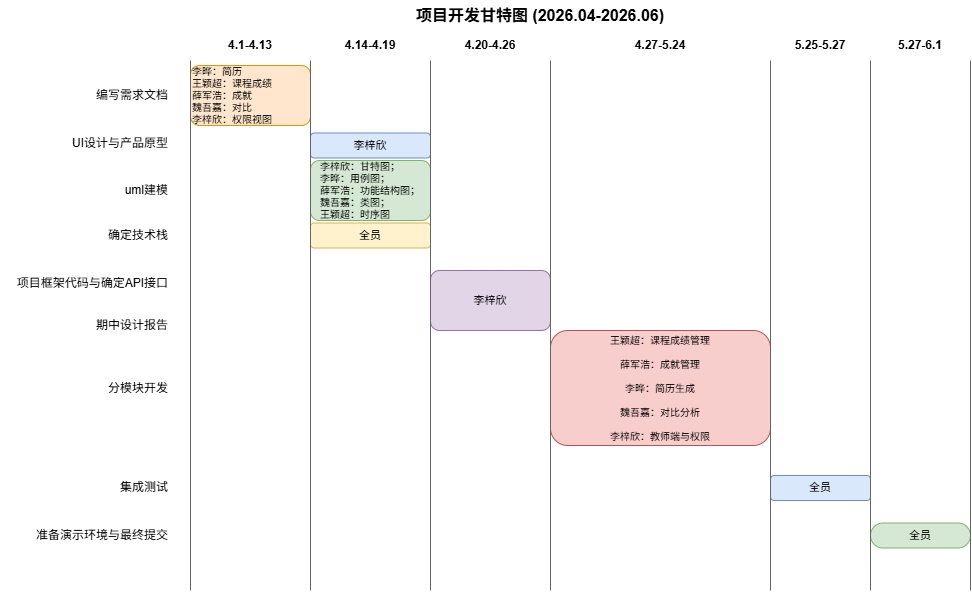

The diagram above was exported from draw.io. Its source (the exported page's mxGraphModel, read from the mxfile embedded in the PNG):
<mxGraphModel dx="1394" dy="779" grid="1" gridSize="10" guides="1" tooltips="1" connect="1" arrows="1" fold="1" page="1" pageScale="1" pageWidth="1400" pageHeight="900" math="0" shadow="0">
  <root>
    <mxCell id="0" />
    <mxCell id="1" parent="0" />
    <mxCell id="week0" parent="1" style="text;html=1;strokeColor=none;fillColor=none;align=center;verticalAlign=middle;whiteSpace=wrap;rounded=0;fontStyle=1;fontSize=12;" value="4.1-4.13" vertex="1">
      <mxGeometry height="30" width="120" x="200" y="40" as="geometry" />
    </mxCell>
    <mxCell id="week1" parent="1" style="text;html=1;strokeColor=none;fillColor=none;align=center;verticalAlign=middle;whiteSpace=wrap;rounded=0;fontStyle=1;fontSize=12;" value="4.14-4.19" vertex="1">
      <mxGeometry height="30" width="120" x="320" y="40" as="geometry" />
    </mxCell>
    <mxCell id="week2" parent="1" style="text;html=1;strokeColor=none;fillColor=none;align=center;verticalAlign=middle;whiteSpace=wrap;rounded=0;fontStyle=1;fontSize=12;" value="4.20-4.26" vertex="1">
      <mxGeometry height="30" width="120" x="440" y="40" as="geometry" />
    </mxCell>
    <mxCell id="week3" parent="1" style="text;html=1;strokeColor=none;fillColor=none;align=center;verticalAlign=middle;whiteSpace=wrap;rounded=0;fontStyle=1;fontSize=12;" value="4.27-5.24" vertex="1">
      <mxGeometry height="30" width="220" x="560" y="40" as="geometry" />
    </mxCell>
    <mxCell id="week4" parent="1" style="text;html=1;strokeColor=none;fillColor=none;align=center;verticalAlign=middle;whiteSpace=wrap;rounded=0;fontStyle=1;fontSize=12;" value="5.25-5.27" vertex="1">
      <mxGeometry height="30" width="100" x="780" y="40" as="geometry" />
    </mxCell>
    <mxCell id="week5" parent="1" style="text;html=1;strokeColor=none;fillColor=none;align=center;verticalAlign=middle;whiteSpace=wrap;rounded=0;fontStyle=1;fontSize=12;" value="5.27-6.1" vertex="1">
      <mxGeometry height="30" width="100" x="880" y="40" as="geometry" />
    </mxCell>
    <mxCell id="task0_name" parent="1" style="text;html=1;strokeColor=none;fillColor=none;align=right;verticalAlign=middle;whiteSpace=wrap;rounded=0;fontSize=12;" value="编写需求文档" vertex="1">
      <mxGeometry height="30" width="170" x="10" y="90" as="geometry" />
    </mxCell>
    <mxCell id="task1_name" parent="1" style="text;html=1;strokeColor=none;fillColor=none;align=right;verticalAlign=middle;whiteSpace=wrap;rounded=0;fontSize=12;" value="UI设计与产品原型" vertex="1">
      <mxGeometry height="30" width="170" x="10" y="137.5" as="geometry" />
    </mxCell>
    <mxCell id="task2_name" parent="1" style="text;html=1;strokeColor=none;fillColor=none;align=right;verticalAlign=middle;whiteSpace=wrap;rounded=0;fontSize=12;" value="uml建模" vertex="1">
      <mxGeometry height="30" width="170" x="10" y="185" as="geometry" />
    </mxCell>
    <mxCell id="task3_name" parent="1" style="text;html=1;strokeColor=none;fillColor=none;align=right;verticalAlign=middle;whiteSpace=wrap;rounded=0;fontSize=12;" value="确定技术栈" vertex="1">
      <mxGeometry height="30" width="170" x="10" y="230" as="geometry" />
    </mxCell>
    <mxCell id="task4_name" parent="1" style="text;html=1;strokeColor=none;fillColor=none;align=right;verticalAlign=middle;whiteSpace=wrap;rounded=0;fontSize=12;" value="期中设计报告" vertex="1">
      <mxGeometry height="30" width="170" x="10" y="320" as="geometry" />
    </mxCell>
    <mxCell id="task5_name" parent="1" style="text;html=1;strokeColor=none;fillColor=none;align=right;verticalAlign=middle;whiteSpace=wrap;rounded=0;fontSize=12;" value="分模块开发" vertex="1">
      <mxGeometry height="30" width="170" x="10" y="382.5" as="geometry" />
    </mxCell>
    <mxCell id="task6_name" parent="1" style="text;html=1;strokeColor=none;fillColor=none;align=right;verticalAlign=middle;whiteSpace=wrap;rounded=0;fontSize=12;" value="集成测试" vertex="1">
      <mxGeometry height="30" width="170" x="10" y="482.5" as="geometry" />
    </mxCell>
    <mxCell id="task7_name" parent="1" style="text;html=1;strokeColor=none;fillColor=none;align=right;verticalAlign=middle;whiteSpace=wrap;rounded=0;fontSize=12;" value="准备演示环境与最终提交" vertex="1">
      <mxGeometry height="30" width="170" x="10" y="530" as="geometry" />
    </mxCell>
    <mxCell id="bar0" parent="1" style="rounded=1;whiteSpace=wrap;html=1;fillColor=#ffe6cc;strokeColor=#d79b00;fontSize=10;align=left;" value="李晔：简历&lt;div&gt;王颖超：课程成绩&lt;/div&gt;&lt;div&gt;薛军浩：成就&lt;/div&gt;&lt;div&gt;魏吾嘉：对比&lt;/div&gt;&lt;div style=&quot;&quot;&gt;李梓欣：权限视图&lt;/div&gt;" vertex="1">
      <mxGeometry height="60" width="120" x="200" y="75" as="geometry" />
    </mxCell>
    <mxCell id="bar1" parent="1" style="rounded=1;whiteSpace=wrap;html=1;fillColor=#dae8fc;strokeColor=#6c8ebf;fontSize=11;" value="李梓欣" vertex="1">
      <mxGeometry height="25" width="120" x="320" y="142.5" as="geometry" />
    </mxCell>
    <mxCell id="bar2" parent="1" style="rounded=1;whiteSpace=wrap;html=1;fillColor=#d5e8d4;strokeColor=#82b366;fontSize=10;" value="&lt;div style=&quot;text-align: left;&quot;&gt;&lt;span style=&quot;background-color: transparent; color: light-dark(rgb(0, 0, 0), rgb(255, 255, 255));&quot;&gt;李梓欣：甘特图；&lt;/span&gt;&lt;/div&gt;&lt;div style=&quot;text-align: left;&quot;&gt;李晔：用例图；&lt;/div&gt;&lt;div style=&quot;text-align: left;&quot;&gt;薛军浩：功能结构图；&lt;/div&gt;&lt;div style=&quot;text-align: left;&quot;&gt;魏吾嘉：类图；&lt;/div&gt;&lt;div style=&quot;text-align: left;&quot;&gt;王颖超：时序图&lt;/div&gt;" vertex="1">
      <mxGeometry height="60" width="120" x="320" y="170" as="geometry" />
    </mxCell>
    <mxCell id="bar3" parent="1" style="rounded=1;whiteSpace=wrap;html=1;fillColor=#fff2cc;strokeColor=#d6b656;fontSize=11;" value="全员" vertex="1">
      <mxGeometry height="25" width="120" x="320" y="232.5" as="geometry" />
    </mxCell>
    <mxCell id="bar4" parent="1" style="rounded=1;whiteSpace=wrap;html=1;fillColor=#e1d5e7;strokeColor=#9673a6;fontSize=11;" value="李梓欣" vertex="1">
      <mxGeometry height="60" width="120" x="440" y="280" as="geometry" />
    </mxCell>
    <mxCell id="bar5" parent="1" style="rounded=1;whiteSpace=wrap;html=1;fillColor=#f8cecc;strokeColor=#b85450;fontSize=10;" value="&lt;div&gt;王颖超：课程成绩管理&lt;/div&gt;&lt;div&gt;&lt;br&gt;&lt;/div&gt;&lt;div&gt;薛军浩：成就管理&lt;/div&gt;&lt;div&gt;&lt;br&gt;&lt;/div&gt;&lt;div&gt;李晔：简历生成&lt;/div&gt;&lt;div&gt;&lt;br&gt;&lt;/div&gt;&lt;div&gt;魏吾嘉：对比分析&lt;/div&gt;&lt;div&gt;&lt;br&gt;&lt;/div&gt;&lt;div&gt;李梓欣：教师端与权限&lt;/div&gt;" vertex="1">
      <mxGeometry height="115" width="220" x="560" y="340" as="geometry" />
    </mxCell>
    <mxCell id="bar6" parent="1" style="rounded=1;whiteSpace=wrap;html=1;fillColor=#dae8fc;strokeColor=#6c8ebf;fontSize=11;" value="全员" vertex="1">
      <mxGeometry height="25" width="100" x="780" y="485" as="geometry" />
    </mxCell>
    <mxCell id="bar7" parent="1" style="rounded=1;whiteSpace=wrap;html=1;fillColor=#d5e8d4;strokeColor=#82b366;fontSize=11;arcSize=50;" value="全员" vertex="1">
      <mxGeometry height="25" width="100" x="880" y="532.5" as="geometry" />
    </mxCell>
    <mxCell id="vline0" edge="1" parent="1" style="endArrow=none;html=1;strokeColor=light-dark(#666666,#EDEDED);" value="">
      <mxGeometry height="50" relative="1" width="50" as="geometry">
        <mxPoint x="200" y="70" as="sourcePoint" />
        <mxPoint x="200" y="600" as="targetPoint" />
      </mxGeometry>
    </mxCell>
    <mxCell id="vline1" edge="1" parent="1" style="endArrow=none;html=1;strokeColor=#666666;" value="">
      <mxGeometry height="50" relative="1" width="50" as="geometry">
        <mxPoint x="320" y="70" as="sourcePoint" />
        <mxPoint x="320" y="600" as="targetPoint" />
      </mxGeometry>
    </mxCell>
    <mxCell id="vline2" edge="1" parent="1" style="endArrow=none;html=1;strokeColor=#666666;" value="">
      <mxGeometry height="50" relative="1" width="50" as="geometry">
        <mxPoint x="440" y="70" as="sourcePoint" />
        <mxPoint x="440" y="600" as="targetPoint" />
      </mxGeometry>
    </mxCell>
    <mxCell id="vline3" edge="1" parent="1" style="endArrow=none;html=1;strokeColor=#666666;" value="">
      <mxGeometry height="50" relative="1" width="50" as="geometry">
        <mxPoint x="560" y="70" as="sourcePoint" />
        <mxPoint x="560" y="600" as="targetPoint" />
      </mxGeometry>
    </mxCell>
    <mxCell id="vline4" edge="1" parent="1" style="endArrow=none;html=1;strokeColor=#666666;" value="">
      <mxGeometry height="50" relative="1" width="50" as="geometry">
        <mxPoint x="780" y="70" as="sourcePoint" />
        <mxPoint x="780" y="600" as="targetPoint" />
      </mxGeometry>
    </mxCell>
    <mxCell id="vline5" edge="1" parent="1" style="endArrow=none;html=1;strokeColor=#666666;" value="">
      <mxGeometry height="50" relative="1" width="50" as="geometry">
        <mxPoint x="880" y="70" as="sourcePoint" />
        <mxPoint x="880" y="600" as="targetPoint" />
      </mxGeometry>
    </mxCell>
    <mxCell id="vline6" edge="1" parent="1" style="endArrow=none;html=1;strokeColor=#666666;" value="">
      <mxGeometry height="50" relative="1" width="50" as="geometry">
        <mxPoint x="980" y="70" as="sourcePoint" />
        <mxPoint x="980" y="600" as="targetPoint" />
      </mxGeometry>
    </mxCell>
    <mxCell id="title" parent="1" style="text;html=1;strokeColor=none;fillColor=none;align=center;verticalAlign=middle;whiteSpace=wrap;rounded=0;fontSize=16;fontStyle=1;" value="项目开发甘特图 (2026.04-2026.06)" vertex="1">
      <mxGeometry height="30" width="400" x="350" y="10" as="geometry" />
    </mxCell>
    <mxCell id="KMJAPocrCL5yOs48nG6w-1" parent="1" style="text;html=1;strokeColor=none;fillColor=none;align=right;verticalAlign=middle;whiteSpace=wrap;rounded=0;fontSize=12;" value="项目框架代码与确定API接口" vertex="1">
      <mxGeometry height="30" width="170" x="10" y="277.5" as="geometry" />
    </mxCell>
  </root>
</mxGraphModel>